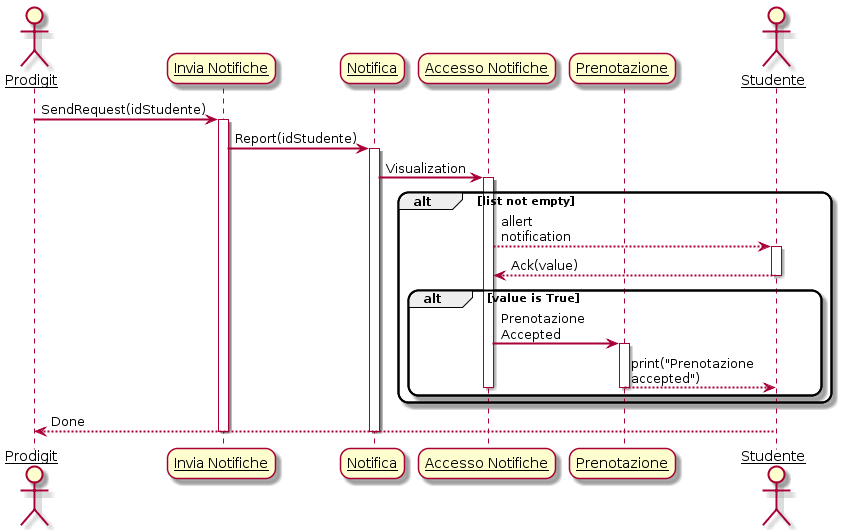

The diagram above was rendered by PlantUML. Its source (embedded in the PNG):
@startuml
skinparam sequenceArrowThickness 2
skinparam roundcorner 20
skinparam maxmessagesize 60
skinparam sequenceParticipant underline

actor Prodigit
participant "Invia Notifiche" as A
participant "Notifica" as B
participant "Accesso Notifiche" as C
participant "Prenotazione" as D
actor Studente

Prodigit -> A: SendRequest(idStudente)
activate A

A -> B: Report(idStudente)
activate B

B -> C: Visualization
activate C

alt list not empty

    C --> Studente: allert notification
    activate Studente
    Studente --> C: Ack(value)
    deactivate Studente
    
    alt value is True
    
        C -> D: Prenotazione Accepted
        activate D
        D --> Studente: print("Prenotazione accepted")
        deactivate D
        deactivate C
    
    end

end

Studente --> Prodigit: Done
deactivate B
deactivate A

@enduml